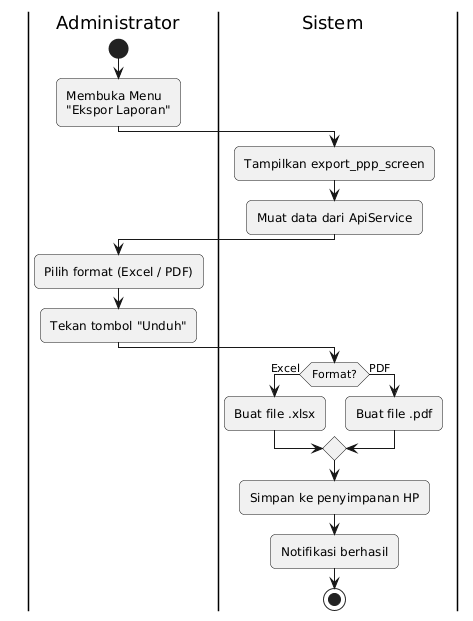

The diagram above was rendered by PlantUML. Its source (embedded in the PNG):
@startuml
skinparam swimlaneWidth 230
skinparam roundcorner 10

|Administrator|
start
:Membuka Menu
"Ekspor Laporan";

|Sistem|
:Tampilkan export_ppp_screen;
:Muat data dari ApiService;

|Administrator|
:Pilih format (Excel / PDF);
:Tekan tombol "Unduh";

|Sistem|
if (Format?) then (Excel)
  :Buat file .xlsx;
else (PDF)
  :Buat file .pdf;
endif
:Simpan ke penyimpanan HP;
:Notifikasi berhasil;

stop
@enduml